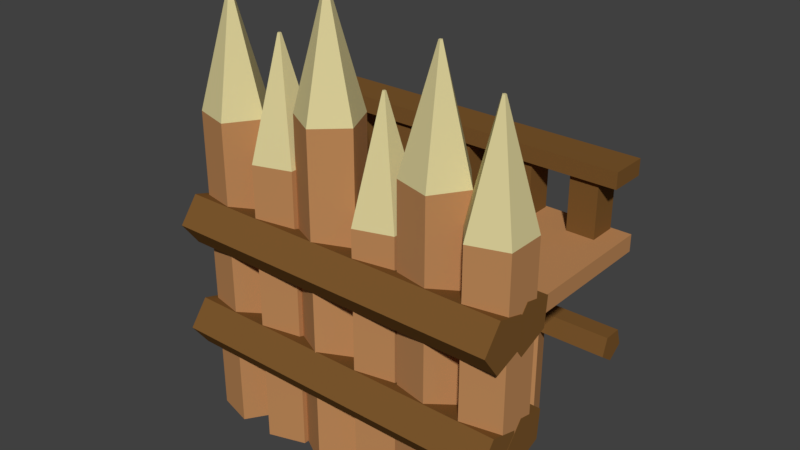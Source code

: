 # Source: WoodenWall2.blend  (saved by Blender 2.79.0; exported with 4.5.12 LTS)
import bpy
from mathutils import Matrix  # noqa: F401  (used for matrix-valued properties, if any)

bpy.ops.wm.read_factory_settings(use_empty=True)
scene = bpy.context.scene
scene.name = 'Scene'

# ---- collections
col_collection_1 = bpy.data.collections.new('Collection 1'); scene.collection.children.link(col_collection_1)

# ---- materials (node trees are filled in below, after node groups)
mat_wooddark = bpy.data.materials.new('WoodDark')
mat_wooddark.alpha_threshold = 0.0
mat_wooddark.use_transparent_shadow = False
mat_wooddark.diffuse_color = (0.2016, 0.09531, 0.02624, 1.0)
mat_wooddark.roughness = 0.5
mat_woodlight = bpy.data.materials.new('WoodLight')
mat_woodlight.alpha_threshold = 0.0
mat_woodlight.use_transparent_shadow = False
mat_woodlight.diffuse_color = (0.5149, 0.2502, 0.0999, 1.0)
mat_woodlight.roughness = 0.5
mat_material = bpy.data.materials.new('Material')
mat_material.alpha_threshold = 0.0
mat_material.use_transparent_shadow = False
mat_material.diffuse_color = (0.7124, 0.6284, 0.3183, 1.0)
mat_material.roughness = 0.5

# ---- material node trees

# ---- world
world_world = bpy.data.worlds.new('World'); scene.world = world_world
world_world.color = (0.05088, 0.05088, 0.05088)
world_world.use_sun_shadow = False
world_world.sun_shadow_jitter_overblur = 0.0
world_world.cycles.sampling_method = 'MANUAL'

# ---- meshes
me_cylinder_034 = bpy.data.meshes.new('Cylinder.034')
me_cylinder_034.from_pydata([(3.345e-07, 1.0, -8.523), (-3.233e-07, 1.0, 8.523), (0.9511, 0.309, -8.523), (0.9511, 0.309, 8.523), (0.5878, -0.809, -8.523), (0.5878, -0.809, 8.523), (-0.5878, -0.809, -8.523), (-0.5878, -0.809, 8.523), (-0.9511, 0.309, -8.523), (-0.9511, 0.309, 8.523)], [], [(0, 1, 3, 2), (2, 3, 5, 4), (4, 5, 7, 6), (3, 1, 9, 7, 5), (6, 7, 9, 8), (8, 9, 1, 0), (0, 2, 4, 6, 8)])
me_cylinder_034.materials.append(mat_wooddark)
me_cylinder_034.use_remesh_preserve_volume = False
me_cylinder_034.use_remesh_preserve_attributes = False
me_cylinder_034.use_mirror_vertex_groups = False
me_cylinder_034.update()
me_cube_338 = bpy.data.meshes.new('Cube.338')
me_cube_338.from_pydata([(-2.908, -0.3355, -0.1422), (-2.908, -0.3355, 0.1422), (-2.908, 0.3355, -0.1422), (-2.908, 0.3355, 0.1422), (2.908, -0.3355, -0.1422), (2.908, -0.3355, 0.1422), (2.908, 0.3355, -0.1422), (2.908, 0.3355, 0.1422)], [], [(0, 1, 3, 2), (2, 3, 7, 6), (6, 7, 5, 4), (4, 5, 1, 0), (2, 6, 4, 0), (7, 3, 1, 5)])
me_cube_338.materials.append(mat_wooddark)
me_cube_338.use_remesh_preserve_volume = False
me_cube_338.use_remesh_preserve_attributes = False
me_cube_338.use_mirror_vertex_groups = False
me_cube_338.update()
me_cylinder_033 = bpy.data.meshes.new('Cylinder.033')
me_cylinder_033.from_pydata([(7.792e-09, 1.0, -5.249), (7.792e-09, 1.0, 5.249), (0.9511, 0.309, -5.249), (0.9511, 0.309, 5.249), (0.5878, -0.809, -5.249), (0.5878, -0.809, 5.249), (-0.5878, -0.809, -5.249), (-0.5878, -0.809, 5.249), (-0.9511, 0.309, -5.249), (-0.9511, 0.309, 5.249)], [], [(0, 1, 3, 2), (2, 3, 5, 4), (4, 5, 7, 6), (3, 1, 9, 7, 5), (6, 7, 9, 8), (8, 9, 1, 0), (0, 2, 4, 6, 8)])
me_cylinder_033.materials.append(mat_woodlight)
me_cylinder_033.use_remesh_preserve_volume = False
me_cylinder_033.use_remesh_preserve_attributes = False
me_cylinder_033.use_mirror_vertex_groups = False
me_cylinder_033.update()
me_cube_337 = bpy.data.meshes.new('Cube.337')
me_cube_337.from_pydata([(-1.0, -1.0, -1.0), (-1.0, -1.0, 1.0), (-1.0, 1.0, -1.0), (-1.0, 1.0, 1.0), (1.0, -1.0, -1.0), (1.0, -1.0, 1.0), (1.0, 1.0, -1.0), (1.0, 1.0, 1.0)], [], [(0, 1, 3, 2), (2, 3, 7, 6), (6, 7, 5, 4), (4, 5, 1, 0), (2, 6, 4, 0), (7, 3, 1, 5)])
me_cube_337.materials.append(mat_wooddark)
me_cube_337.use_remesh_preserve_volume = False
me_cube_337.use_remesh_preserve_attributes = False
me_cube_337.use_mirror_vertex_groups = False
me_cube_337.update()
me_cube_336 = bpy.data.meshes.new('Cube.336')
me_cube_336.from_pydata([(-1.0, -1.0, -1.0), (-1.0, -1.0, 1.0), (-1.0, 1.0, -1.0), (-1.0, 1.0, 1.0), (1.0, -1.0, -1.0), (1.0, -1.0, 1.0), (1.0, 1.0, -1.0), (1.0, 1.0, 1.0)], [], [(0, 1, 3, 2), (2, 3, 7, 6), (6, 7, 5, 4), (4, 5, 1, 0), (2, 6, 4, 0), (7, 3, 1, 5)])
me_cube_336.materials.append(mat_wooddark)
me_cube_336.use_remesh_preserve_volume = False
me_cube_336.use_remesh_preserve_attributes = False
me_cube_336.use_mirror_vertex_groups = False
me_cube_336.update()
me_cube_335 = bpy.data.meshes.new('Cube.335')
me_cube_335.from_pydata([(-1.0, -1.0, -1.958), (-1.0, -1.0, 1.958), (-1.0, 1.0, -1.958), (-1.0, 1.0, 1.958), (1.0, -1.0, -1.958), (1.0, -1.0, 1.958), (1.0, 1.0, -1.958), (1.0, 1.0, 1.958)], [], [(0, 1, 3, 2), (2, 3, 7, 6), (6, 7, 5, 4), (4, 5, 1, 0), (2, 6, 4, 0), (7, 3, 1, 5)])
me_cube_335.materials.append(mat_wooddark)
me_cube_335.use_remesh_preserve_volume = False
me_cube_335.use_remesh_preserve_attributes = False
me_cube_335.use_mirror_vertex_groups = False
me_cube_335.update()
me_cube_334 = bpy.data.meshes.new('Cube.334')
me_cube_334.from_pydata([(-1.0, -1.0, -1.0), (-1.0, -1.0, 1.0), (-1.0, 1.0, -1.0), (-1.0, 1.0, 1.0), (1.0, -1.0, -1.0), (1.0, -1.0, 1.0), (1.0, 1.0, -1.0), (1.0, 1.0, 1.0)], [], [(0, 1, 3, 2), (2, 3, 7, 6), (6, 7, 5, 4), (4, 5, 1, 0), (2, 6, 4, 0), (7, 3, 1, 5)])
me_cube_334.materials.append(mat_wooddark)
me_cube_334.use_remesh_preserve_volume = False
me_cube_334.use_remesh_preserve_attributes = False
me_cube_334.use_mirror_vertex_groups = False
me_cube_334.update()
me_cube_318 = bpy.data.meshes.new('Cube.318')
me_cube_318.from_pydata([(-1.0, -1.0, -1.0), (-1.0, -1.0, 1.0), (-1.0, 1.0, -1.0), (-1.0, 1.0, 1.0), (1.0, -1.0, -1.0), (1.0, -1.0, 1.0), (1.0, 1.0, -1.0), (1.0, 1.0, 1.0)], [], [(0, 1, 3, 2), (2, 3, 7, 6), (6, 7, 5, 4), (4, 5, 1, 0), (2, 6, 4, 0), (7, 3, 1, 5)])
me_cube_318.materials.append(mat_wooddark)
me_cube_318.use_remesh_preserve_volume = False
me_cube_318.use_remesh_preserve_attributes = False
me_cube_318.use_mirror_vertex_groups = False
me_cube_318.update()
me_cube_316 = bpy.data.meshes.new('Cube.316')
me_cube_316.from_pydata([(-4.713, -4.066, -0.7321), (-4.713, -4.066, 1.268), (-4.713, -1.647, -0.7321), (-4.713, -1.647, 1.268), (2.722, -4.066, -0.7321), (2.722, -4.066, 1.268), (2.722, -1.647, -0.7321), (2.722, -1.647, 1.268)], [], [(6, 2, 0, 4), (6, 7, 5, 4), (1, 5, 0), (2, 3, 7, 6), (0, 1, 3, 2), (7, 5, 1, 3)])
me_cube_316.materials.append(mat_woodlight)
me_cube_316.use_remesh_preserve_volume = False
me_cube_316.use_remesh_preserve_attributes = False
me_cube_316.use_mirror_vertex_groups = False
me_cube_316.update()
me_cylinder_011 = bpy.data.meshes.new('Cylinder.011')
me_cylinder_011.from_pydata([(4.154e-09, 1.0, -4.686), (4.154e-09, 1.0, 3.492), (0.9511, 0.309, -4.686), (0.9511, 0.309, 3.492), (0.5878, -0.809, -4.686), (0.5878, -0.809, 3.492), (-0.5878, -0.809, -4.686), (-0.5878, -0.809, 3.492), (-0.9511, 0.309, -4.686), (-0.9511, 0.309, 3.492), (0.05121, 0.01664, 6.688), (-7.345e-07, 0.05385, 6.688), (0.03165, -0.04356, 6.688), (-0.03165, -0.04356, 6.688), (-0.05121, 0.01664, 6.688)], [], [(0, 1, 3, 2), (2, 3, 5, 4), (4, 5, 7, 6), (9, 7, 13, 14), (6, 7, 9, 8), (8, 9, 1, 0), (0, 2, 4, 6, 8), (10, 11, 14, 13, 12), (5, 3, 10, 12), (1, 9, 14, 11), (3, 1, 11, 10), (7, 5, 12, 13)])
me_cylinder_011.polygons.foreach_set('material_index', [0, 0, 0, 1, 0, 0, 0, 1, 1, 1, 1, 1])
me_cylinder_011.materials.append(mat_woodlight)
me_cylinder_011.materials.append(mat_material)
me_cylinder_011.use_remesh_preserve_volume = False
me_cylinder_011.use_remesh_preserve_attributes = False
me_cylinder_011.use_mirror_vertex_groups = False
me_cylinder_011.update()
me_cylinder_010 = bpy.data.meshes.new('Cylinder.010')
me_cylinder_010.from_pydata([(-8.134e-09, 1.0, -5.09), (-8.134e-09, 1.0, 3.902), (0.9511, 0.309, -5.09), (0.9511, 0.309, 3.902), (0.5878, -0.809, -5.09), (0.5878, -0.809, 3.902), (-0.5878, -0.809, -5.09), (-0.5878, -0.809, 3.902), (-0.9511, 0.309, -5.09), (-0.9511, 0.309, 3.902), (0.05121, 0.01664, 7.097), (-7.468e-07, 0.05385, 7.097), (0.03165, -0.04356, 7.097), (-0.03165, -0.04356, 7.097), (-0.05121, 0.01664, 7.097)], [], [(0, 1, 3, 2), (2, 3, 5, 4), (4, 5, 7, 6), (9, 7, 13, 14), (6, 7, 9, 8), (8, 9, 1, 0), (0, 2, 4, 6, 8), (10, 11, 14, 13, 12), (5, 3, 10, 12), (1, 9, 14, 11), (3, 1, 11, 10), (7, 5, 12, 13)])
me_cylinder_010.polygons.foreach_set('material_index', [0, 0, 0, 1, 0, 0, 0, 1, 1, 1, 1, 1])
me_cylinder_010.materials.append(mat_woodlight)
me_cylinder_010.materials.append(mat_material)
me_cylinder_010.use_remesh_preserve_volume = False
me_cylinder_010.use_remesh_preserve_attributes = False
me_cylinder_010.use_mirror_vertex_groups = False
me_cylinder_010.update()
me_cylinder_013 = bpy.data.meshes.new('Cylinder.013')
me_cylinder_013.from_pydata([(2.16e-08, 1.0, -5.412), (2.16e-08, 1.0, 4.227), (0.9511, 0.309, -5.412), (0.9511, 0.309, 4.227), (0.5878, -0.809, -5.412), (0.5878, -0.809, 4.227), (-0.5878, -0.809, -5.412), (-0.5878, -0.809, 4.227), (-0.9511, 0.309, -5.412), (-0.9511, 0.309, 4.227), (0.05121, 0.01664, 7.423), (-7.171e-07, 0.05385, 7.423), (0.03165, -0.04356, 7.423), (-0.03165, -0.04356, 7.423), (-0.05121, 0.01664, 7.423)], [], [(0, 1, 3, 2), (2, 3, 5, 4), (4, 5, 7, 6), (9, 7, 13, 14), (6, 7, 9, 8), (8, 9, 1, 0), (0, 2, 4, 6, 8), (10, 11, 14, 13, 12), (5, 3, 10, 12), (1, 9, 14, 11), (3, 1, 11, 10), (7, 5, 12, 13)])
me_cylinder_013.polygons.foreach_set('material_index', [0, 0, 0, 1, 0, 0, 0, 1, 1, 1, 1, 1])
me_cylinder_013.materials.append(mat_woodlight)
me_cylinder_013.materials.append(mat_material)
me_cylinder_013.use_remesh_preserve_volume = False
me_cylinder_013.use_remesh_preserve_attributes = False
me_cylinder_013.use_mirror_vertex_groups = False
me_cylinder_013.update()
me_cylinder_012 = bpy.data.meshes.new('Cylinder.012')
me_cylinder_012.from_pydata([(5.46e-08, 1.0, -4.347), (5.46e-08, 1.0, 3.148), (0.9511, 0.309, -4.347), (0.9511, 0.309, 3.148), (0.5878, -0.809, -4.347), (0.5878, -0.809, 3.148), (-0.5878, -0.809, -4.347), (-0.5878, -0.809, 3.148), (-0.9511, 0.309, -4.347), (-0.9511, 0.309, 3.148), (0.05121, 0.01664, 6.344), (-6.841e-07, 0.05385, 6.344), (0.03165, -0.04356, 6.344), (-0.03165, -0.04356, 6.344), (-0.05121, 0.01664, 6.344)], [], [(0, 1, 3, 2), (2, 3, 5, 4), (4, 5, 7, 6), (9, 7, 13, 14), (6, 7, 9, 8), (8, 9, 1, 0), (0, 2, 4, 6, 8), (10, 11, 14, 13, 12), (5, 3, 10, 12), (1, 9, 14, 11), (3, 1, 11, 10), (7, 5, 12, 13)])
me_cylinder_012.polygons.foreach_set('material_index', [0, 0, 0, 1, 0, 0, 0, 1, 1, 1, 1, 1])
me_cylinder_012.materials.append(mat_woodlight)
me_cylinder_012.materials.append(mat_material)
me_cylinder_012.use_remesh_preserve_volume = False
me_cylinder_012.use_remesh_preserve_attributes = False
me_cylinder_012.use_mirror_vertex_groups = False
me_cylinder_012.update()
me_cylinder_007 = bpy.data.meshes.new('Cylinder.007')
me_cylinder_007.from_pydata([(-1.16e-07, 1.0, -4.643), (1.617e-07, 1.0, 4.643), (0.9511, 0.309, -4.643), (0.9511, 0.309, 4.643), (0.5878, -0.809, -4.643), (0.5878, -0.809, 4.643), (-0.5878, -0.809, -4.643), (-0.5878, -0.809, 4.643), (-0.9511, 0.309, -4.643), (-0.9511, 0.309, 4.643)], [], [(0, 1, 3, 2), (2, 3, 5, 4), (4, 5, 7, 6), (6, 7, 9, 8), (8, 9, 1, 0), (0, 2, 4, 6, 8), (3, 1, 9, 7, 5)])
me_cylinder_007.materials.append(mat_wooddark)
me_cylinder_007.use_remesh_preserve_volume = False
me_cylinder_007.use_remesh_preserve_attributes = False
me_cylinder_007.use_mirror_vertex_groups = False
me_cylinder_007.update()
me_cylinder_006 = bpy.data.meshes.new('Cylinder.006')
me_cylinder_006.from_pydata([(-1.118e-07, 1.0, -4.625), (1.673e-07, 1.0, 4.625), (0.9511, 0.309, -4.625), (0.9511, 0.309, 4.625), (0.5878, -0.809, -4.625), (0.5878, -0.809, 4.625), (-0.5878, -0.809, -4.625), (-0.5878, -0.809, 4.625), (-0.9511, 0.309, -4.625), (-0.9511, 0.309, 4.625)], [], [(0, 1, 3, 2), (2, 3, 5, 4), (4, 5, 7, 6), (6, 7, 9, 8), (8, 9, 1, 0), (0, 2, 4, 6, 8), (3, 1, 9, 7, 5)])
me_cylinder_006.materials.append(mat_wooddark)
me_cylinder_006.use_remesh_preserve_volume = False
me_cylinder_006.use_remesh_preserve_attributes = False
me_cylinder_006.use_mirror_vertex_groups = False
me_cylinder_006.update()
me_cylinder_005 = bpy.data.meshes.new('Cylinder.005')
me_cylinder_005.from_pydata([(2.288e-05, 1.0, -4.628), (-2.276e-05, 1.0, 4.628), (0.9511, 0.309, -4.628), (0.951, 0.309, 4.628), (0.5878, -0.809, -4.628), (0.5878, -0.809, 4.628), (-0.5878, -0.809, -4.628), (-0.5878, -0.809, 4.628), (-0.951, 0.309, -4.628), (-0.9511, 0.309, 4.628)], [], [(0, 1, 3, 2), (2, 3, 5, 4), (4, 5, 7, 6), (6, 7, 9, 8), (8, 9, 1, 0), (0, 2, 4, 6, 8), (3, 1, 9, 7, 5)])
me_cylinder_005.materials.append(mat_wooddark)
me_cylinder_005.use_remesh_preserve_volume = False
me_cylinder_005.use_remesh_preserve_attributes = False
me_cylinder_005.use_mirror_vertex_groups = False
me_cylinder_005.update()
me_cylinder_004 = bpy.data.meshes.new('Cylinder.004')
me_cylinder_004.from_pydata([(-2.616e-07, 1.0, -4.63), (3.44e-07, 1.0, 4.63), (0.9511, 0.309, -4.63), (0.9511, 0.309, 4.63), (0.5878, -0.809, -4.63), (0.5878, -0.809, 4.63), (-0.5878, -0.809, -4.63), (-0.5878, -0.809, 4.63), (-0.9511, 0.309, -4.63), (-0.9511, 0.309, 4.63)], [], [(0, 1, 3, 2), (2, 3, 5, 4), (4, 5, 7, 6), (6, 7, 9, 8), (8, 9, 1, 0), (0, 2, 4, 6, 8), (3, 1, 9, 7, 5)])
me_cylinder_004.materials.append(mat_wooddark)
me_cylinder_004.use_remesh_preserve_volume = False
me_cylinder_004.use_remesh_preserve_attributes = False
me_cylinder_004.use_mirror_vertex_groups = False
me_cylinder_004.update()
me_cylinder_001 = bpy.data.meshes.new('Cylinder.001')
me_cylinder_001.from_pydata([(-8.134e-09, 1.0, -5.09), (-8.134e-09, 1.0, 3.902), (0.9511, 0.309, -5.09), (0.9511, 0.309, 3.902), (0.5878, -0.809, -5.09), (0.5878, -0.809, 3.902), (-0.5878, -0.809, -5.09), (-0.5878, -0.809, 3.902), (-0.9511, 0.309, -5.09), (-0.9511, 0.309, 3.902), (0.05121, 0.01664, 7.097), (-7.468e-07, 0.05385, 7.097), (0.03165, -0.04356, 7.097), (-0.03165, -0.04356, 7.097), (-0.05121, 0.01664, 7.097)], [], [(0, 1, 3, 2), (2, 3, 5, 4), (4, 5, 7, 6), (9, 7, 13, 14), (6, 7, 9, 8), (8, 9, 1, 0), (0, 2, 4, 6, 8), (10, 11, 14, 13, 12), (5, 3, 10, 12), (1, 9, 14, 11), (3, 1, 11, 10), (7, 5, 12, 13)])
me_cylinder_001.polygons.foreach_set('material_index', [0, 0, 0, 1, 0, 0, 0, 1, 1, 1, 1, 1])
me_cylinder_001.materials.append(mat_woodlight)
me_cylinder_001.materials.append(mat_material)
me_cylinder_001.use_remesh_preserve_volume = False
me_cylinder_001.use_remesh_preserve_attributes = False
me_cylinder_001.use_mirror_vertex_groups = False
me_cylinder_001.update()
me_cylinder = bpy.data.meshes.new('Cylinder')
me_cylinder.from_pydata([(4.154e-09, 1.0, -4.686), (4.154e-09, 1.0, 3.492), (0.9511, 0.309, -4.686), (0.9511, 0.309, 3.492), (0.5878, -0.809, -4.686), (0.5878, -0.809, 3.492), (-0.5878, -0.809, -4.686), (-0.5878, -0.809, 3.492), (-0.9511, 0.309, -4.686), (-0.9511, 0.309, 3.492), (0.05121, 0.01664, 6.688), (-7.345e-07, 0.05385, 6.688), (0.03165, -0.04356, 6.688), (-0.03165, -0.04356, 6.688), (-0.05121, 0.01664, 6.688)], [], [(0, 1, 3, 2), (2, 3, 5, 4), (4, 5, 7, 6), (9, 7, 13, 14), (6, 7, 9, 8), (8, 9, 1, 0), (0, 2, 4, 6, 8), (10, 11, 14, 13, 12), (5, 3, 10, 12), (1, 9, 14, 11), (3, 1, 11, 10), (7, 5, 12, 13)])
me_cylinder.polygons.foreach_set('material_index', [0, 0, 0, 1, 0, 0, 0, 1, 1, 1, 1, 1])
me_cylinder.materials.append(mat_woodlight)
me_cylinder.materials.append(mat_material)
me_cylinder.use_remesh_preserve_volume = False
me_cylinder.use_remesh_preserve_attributes = False
me_cylinder.use_mirror_vertex_groups = False
me_cylinder.update()
me_cylinder_018 = bpy.data.meshes.new('Cylinder.018')
me_cylinder_018.from_pydata([(7.792e-09, 1.0, -5.249), (7.792e-09, 1.0, 5.249), (0.9511, 0.309, -5.249), (0.9511, 0.309, 5.249), (0.5878, -0.809, -5.249), (0.5878, -0.809, 5.249), (-0.5878, -0.809, -5.249), (-0.5878, -0.809, 5.249), (-0.9511, 0.309, -5.249), (-0.9511, 0.309, 5.249)], [], [(0, 1, 3, 2), (2, 3, 5, 4), (4, 5, 7, 6), (3, 1, 9, 7, 5), (6, 7, 9, 8), (8, 9, 1, 0), (0, 2, 4, 6, 8)])
me_cylinder_018.materials.append(mat_woodlight)
me_cylinder_018.use_remesh_preserve_volume = False
me_cylinder_018.use_remesh_preserve_attributes = False
me_cylinder_018.use_mirror_vertex_groups = False
me_cylinder_018.update()

# ---- objects
ob_cylinder_008 = bpy.data.objects.new('Cylinder.008', me_cylinder_034)
ob_cube_006 = bpy.data.objects.new('Cube.006', me_cube_338)
ob_cylinder_002 = bpy.data.objects.new('Cylinder.002', me_cylinder_033)
ob_cube_005 = bpy.data.objects.new('Cube.005', me_cube_337)
ob_cube_004 = bpy.data.objects.new('Cube.004', me_cube_336)
ob_cube_003 = bpy.data.objects.new('Cube.003', me_cube_335)
ob_cube_001 = bpy.data.objects.new('Cube.001', me_cube_334)
ob_cube_002 = bpy.data.objects.new('Cube.002', me_cube_318)
ob_cube = bpy.data.objects.new('Cube', me_cube_316)
ob_cylinder_011 = bpy.data.objects.new('Cylinder.011', me_cylinder_011)
ob_cylinder_010 = bpy.data.objects.new('Cylinder.010', me_cylinder_010)
ob_cylinder_013 = bpy.data.objects.new('Cylinder.013', me_cylinder_013)
ob_cylinder_012 = bpy.data.objects.new('Cylinder.012', me_cylinder_012)
ob_cylinder_007 = bpy.data.objects.new('Cylinder.007', me_cylinder_007)
ob_cylinder_006 = bpy.data.objects.new('Cylinder.006', me_cylinder_006)
ob_cylinder_005 = bpy.data.objects.new('Cylinder.005', me_cylinder_005)
ob_cylinder_004 = bpy.data.objects.new('Cylinder.004', me_cylinder_004)
ob_cylinder_001 = bpy.data.objects.new('Cylinder.001', me_cylinder_001)
ob_cylinder = bpy.data.objects.new('Cylinder', me_cylinder)
ob_cylinder_003 = bpy.data.objects.new('Cylinder.003', me_cylinder_018)

# ---- transforms, parenting, visibility, modifiers, constraints
ob_cylinder_008.location = (-1.325e-07, 2.7, 2.0)
ob_cylinder_008.rotation_euler = (-1.571, 0.0, -1.571)
ob_cylinder_008.scale = (0.28, 0.28, 0.352)
ob_cylinder_008.lineart.crease_threshold = 0.0
ob_cube_006.location = (-9.235e-09, 2.677, 5.046)
ob_cube_006.scale = (1.032, 1.0, 1.0)
ob_cube_006.lineart.crease_threshold = 0.0
ob_cylinder_002.location = (-1.5, 2.467, 1.805)
ob_cylinder_002.rotation_euler = (0.0, -0.0, 3.142)
ob_cylinder_002.scale = (0.3488, 0.3488, 0.3488)
ob_cylinder_002.lineart.crease_threshold = 0.0
ob_cube_005.location = (-2.4, 2.698, 4.41)
ob_cube_005.scale = (0.25, 0.25, 0.5)
ob_cube_005.lineart.crease_threshold = 0.0
ob_cube_004.location = (-1.2, 2.69, 4.403)
ob_cube_004.scale = (0.25, 0.25, 0.5)
ob_cube_004.lineart.crease_threshold = 0.0
ob_cube_003.location = (2.4, 2.692, 4.414)
ob_cube_003.scale = (0.25, 0.25, 0.2553)
ob_cube_003.lineart.crease_threshold = 0.0
ob_cube_001.location = (1.2, 2.692, 4.405)
ob_cube_001.scale = (0.25, 0.25, 0.5)
ob_cube_001.lineart.crease_threshold = 0.0
ob_cube_002.location = (0.0, 2.682, 4.411)
ob_cube_002.scale = (0.25, 0.25, 0.5)
ob_cube_002.lineart.crease_threshold = 0.0
ob_cube.location = (0.8036, 4.624, 3.724)
ob_cube.scale = (0.807, 1.0, 0.15)
ob_cube.lineart.crease_threshold = 0.0
ob_cylinder_011.location = (2.535, -0.002922, 2.778)
ob_cylinder_011.rotation_euler = (0.0, -0.0, 1.571)
ob_cylinder_011.scale = (0.5761, 0.5761, 0.6256)
ob_cylinder_011.lineart.crease_threshold = 0.0
ob_cylinder_010.location = (1.505, -0.002922, 3.03)
ob_cylinder_010.rotation_euler = (0.0, -0.0, -1.529)
ob_cylinder_010.scale = (0.5761, 0.5761, 0.6256)
ob_cylinder_010.lineart.crease_threshold = 0.0
ob_cylinder_013.location = (-0.5226, -0.002922, 3.232)
ob_cylinder_013.rotation_euler = (0.0, -0.0, 1.999)
ob_cylinder_013.scale = (0.5761, 0.5761, 0.6256)
ob_cylinder_013.lineart.crease_threshold = 0.0
ob_cylinder_012.location = (0.5287, -0.002922, 2.566)
ob_cylinder_012.rotation_euler = (0.0, -0.0, 1.571)
ob_cylinder_012.scale = (0.5761, 0.5761, 0.6256)
ob_cylinder_012.lineart.crease_threshold = 0.0
ob_cylinder_007.location = (-0.02479, -0.4351, 3.618)
ob_cylinder_007.rotation_euler = (1.571, 0.9386, 1.571)
ob_cylinder_007.scale = (0.4521, 0.4793, 0.6569)
ob_cylinder_007.lineart.crease_threshold = 0.0
ob_cylinder_006.location = (-0.03641, -0.4288, 1.646)
ob_cylinder_006.rotation_euler = (1.571, 0.9395, 1.571)
ob_cylinder_006.scale = (0.452, 0.4794, 0.6569)
ob_cylinder_006.lineart.crease_threshold = 0.0
ob_cylinder_005.location = (-0.03459, 0.213, 1.639)
ob_cylinder_005.rotation_euler = (1.571, 0.939, 1.571)
ob_cylinder_005.scale = (0.4198, 0.5104, 0.6569)
ob_cylinder_005.lineart.crease_threshold = 0.0
ob_cylinder_004.location = (-0.03284, 0.2041, 3.611)
ob_cylinder_004.rotation_euler = (1.571, 0.939, 1.571)
ob_cylinder_004.scale = (0.4199, 0.5103, 0.6569)
ob_cylinder_004.lineart.crease_threshold = 0.0
ob_cylinder_001.location = (-2.528, -0.002922, 3.03)
ob_cylinder_001.rotation_euler = (0.0, -0.0, -1.529)
ob_cylinder_001.scale = (0.5761, 0.5761, 0.6256)
ob_cylinder_001.lineart.crease_threshold = 0.0
ob_cylinder.location = (-1.498, -0.002922, 2.778)
ob_cylinder.rotation_euler = (0.0, -0.0, 1.571)
ob_cylinder.scale = (0.5761, 0.5761, 0.6256)
ob_cylinder.lineart.crease_threshold = 0.0
ob_cylinder_003.location = (1.5, 2.467, 1.805)
ob_cylinder_003.rotation_euler = (0.0, -0.0, 3.142)
ob_cylinder_003.scale = (0.3488, 0.3488, 0.3488)
ob_cylinder_003.lineart.crease_threshold = 0.0

# ---- collection membership
col_collection_1.objects.link(ob_cylinder_008)
col_collection_1.objects.link(ob_cube_006)
col_collection_1.objects.link(ob_cylinder_002)
col_collection_1.objects.link(ob_cube_005)
col_collection_1.objects.link(ob_cube_004)
col_collection_1.objects.link(ob_cube_003)
col_collection_1.objects.link(ob_cube_001)
col_collection_1.objects.link(ob_cube_002)
col_collection_1.objects.link(ob_cube)
col_collection_1.objects.link(ob_cylinder_011)
col_collection_1.objects.link(ob_cylinder_010)
col_collection_1.objects.link(ob_cylinder_013)
col_collection_1.objects.link(ob_cylinder_012)
col_collection_1.objects.link(ob_cylinder_007)
col_collection_1.objects.link(ob_cylinder_006)
col_collection_1.objects.link(ob_cylinder_005)
col_collection_1.objects.link(ob_cylinder_004)
col_collection_1.objects.link(ob_cylinder_001)
col_collection_1.objects.link(ob_cylinder)
col_collection_1.objects.link(ob_cylinder_003)

# ---- scene / render settings (as saved in the file)
scene.frame_start = 1; scene.frame_end = 250; scene.frame_set(1)
scene.render.engine = 'BLENDER_EEVEE_NEXT'
scene.render.resolution_percentage = 50
scene.render.dither_intensity = 0.0
scene.cycles.use_denoising = False
scene.cycles.samples = 128
scene.cycles.sampling_pattern = 'TABULATED_SOBOL'
scene.cycles.use_adaptive_sampling = False
scene.cycles.use_light_tree = False
scene.cycles.blur_glossy = 0.0
scene.cycles.sample_clamp_indirect = 0.0
scene.view_settings.view_transform = 'Standard'
bpy.context.view_layer.update()

# ---- added for rendering (the .blend has no active camera and no usable light): camera, sun
cam_auto = bpy.data.cameras.new('AutoCamera')
cam_auto.lens = 50.0
cam_auto.sensor_width = 36.0
cam_auto.clip_end = 1000.0
ob_auto_camera = bpy.data.objects.new('AutoCamera', cam_auto)
scene.collection.objects.link(ob_auto_camera)
ob_auto_camera.location = (10.0169, -11.0446, 11.8942)
ob_auto_camera.rotation_euler = (1.09748, -7.21219e-08, 0.694738)
scene.camera = ob_auto_camera
light_auto_sun = bpy.data.lights.new('AutoSun', 'SUN')
light_auto_sun.energy = 3.0
light_auto_sun.angle = 0.0523599
ob_auto_sun = bpy.data.objects.new('AutoSun', light_auto_sun)
scene.collection.objects.link(ob_auto_sun)
ob_auto_sun.rotation_euler = (0.872665, 0.174533, 0.523599)
bpy.context.view_layer.update()
